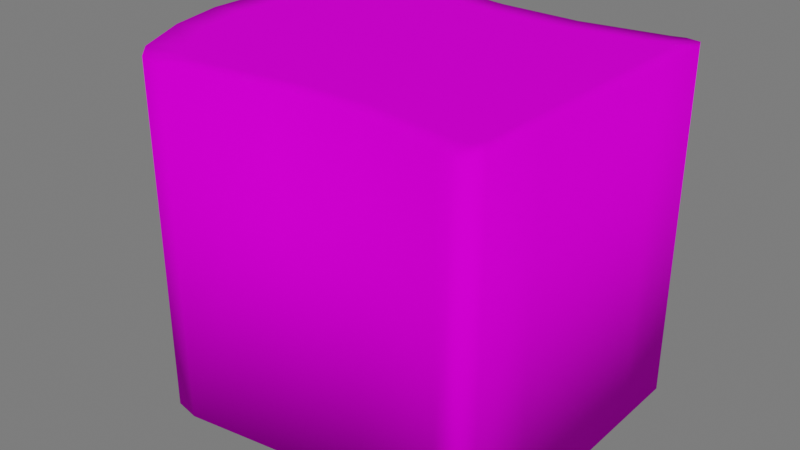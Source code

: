 # Source: Pao_caixa.blend  (saved by Blender 3.1.7; exported with 4.5.12 LTS)
import bpy
from mathutils import Matrix  # noqa: F401  (used for matrix-valued properties, if any)

bpy.ops.wm.read_factory_settings(use_empty=True)
scene = bpy.context.scene
scene.name = 'Scene'

# ---- collections
col_collection = bpy.data.collections.new('Collection'); scene.collection.children.link(col_collection)
col_luz__camera = bpy.data.collections.new('Luz, camera'); scene.collection.children.link(col_luz__camera)
col_piso = bpy.data.collections.new('Piso'); scene.collection.children.link(col_piso)

# ---- images (referenced by path relative to the original .blend; pixels are not part of the script)
import os
ASSET_DIR = os.environ.get("B2B_ASSET_DIR", "")  # directory of the original .blend (textures are referenced by path, not embedded)
HERE = os.path.dirname(os.path.abspath(__file__))  # packed textures are extracted next to this script under _unpacked/

def load_image(name, relpath, width, height, colorspace="sRGB"):
    """Load a texture the original file referenced (path relative to the .blend, or extracted next to this script)."""
    p = next((c for c in (os.path.join(HERE, relpath), os.path.join(ASSET_DIR, relpath)) if relpath and os.path.exists(c)), "")
    if p:
        img = bpy.data.images.load(p, check_existing=True)
        img.name = name
    else:  # same state as the original file: an image datablock whose file is absent (Cycles renders it pink)
        img = bpy.data.images.new(name, width, height)
        img.source = "FILE"
        img.filepath = "//" + (relpath or name)
    img.colorspace_settings.name = colorspace
    return img
img_atlas_1_png_002 = load_image('Atlas 1.png.002', 'Atlas 1.png', 1024, 1024, 'sRGB')

# ---- materials (node trees are filled in below, after node groups)
mat_atlas_2__completo = bpy.data.materials.new('Atlas 2 (Completo)')
mat_atlas_2__completo.use_transparent_shadow = False

# ---- material node trees
mat_atlas_2__completo.use_nodes = True; mat_atlas_2__completo.node_tree.nodes.clear()
_N = mat_atlas_2__completo.node_tree.nodes; _L = mat_atlas_2__completo.node_tree.links
n0 = _N.new('ShaderNodeOutputMaterial'); n0.name = 'Material Output'; n0.location = (300, 300)
n1 = _N.new('ShaderNodeBsdfPrincipled'); n1.name = 'Principled BSDF'; n1.location = (10, 300)
n1.distribution = 'GGX'
n1.subsurface_method = 'RANDOM_WALK_SKIN'
n1.inputs[2].default_value = 0.7915
n1.inputs[3].default_value = 1.45
n1.inputs[13].default_value = 0.01186
n1.inputs[27].default_value = (0.0, 0.0, 0.0, 1.0)
n1.inputs[28].default_value = 1.0
n2 = _N.new('ShaderNodeBump'); n2.name = 'Bump'; n2.location = (-173, -154)
n2.inputs[0].default_value = 0.0
n2.inputs[1].default_value = 1.0
n2.inputs[2].default_value = 1.0
n3 = _N.new('ShaderNodeTexImage'); n3.name = 'Image Texture'; n3.location = (-449, 225)
n3.image = img_atlas_1_png_002
_L.new(n1.outputs[0], n0.inputs[0])
_L.new(n3.outputs[0], n1.inputs[0])
_L.new(n3.outputs[0], n2.inputs[3])
_L.new(n2.outputs[0], n1.inputs[5])
n0.is_active_output = True

# ---- world
world_world = bpy.data.worlds.new('World'); scene.world = world_world
world_world.use_nodes = True; world_world.node_tree.nodes.clear()
_N = world_world.node_tree.nodes; _L = world_world.node_tree.links
n0 = _N.new('ShaderNodeOutputWorld'); n0.name = 'World Output'; n0.location = (300, 300)
n1 = _N.new('ShaderNodeBackground'); n1.name = 'Background'; n1.location = (10, 300)
n1.inputs[0].default_value = (0.05088, 0.05088, 0.05088, 1.0)
n1.inputs[1].default_value = 3.4
_L.new(n1.outputs[0], n0.inputs[0])
n0.is_active_output = True
world_world.color = (0.05088, 0.05088, 0.05088)
world_world.use_sun_shadow = False
world_world.sun_shadow_jitter_overblur = 0.0

# ---- meshes
me_plane_004 = bpy.data.meshes.new('Plane.004')
me_plane_004.from_pydata([(-0.9467, -0.807, 0.0), (-0.8773, 0.1626, 0.0), (-0.8691, -0.3157, 0.0), (0.8773, 0.1626, 0.0), (0.9467, -0.807, 0.0), (0.8691, -0.3157, 0.0), (0.9467, -0.807, 2.016), (0.8773, 0.1626, 2.016), (0.8691, -0.3157, 2.016), (-0.9467, -0.807, 2.016), (-0.8691, -0.3157, 2.016), (-0.8773, 0.1626, 2.016), (-0.1647, -1.0, 0.0), (-0.5004, -1.0, 0.0), (0.5004, -1.0, 0.0), (0.1647, -1.0, 0.0), (0.1648, 1.328, 0.0), (0.5, 1.246, 0.0), (-0.5, 1.246, 0.0), (-0.1648, 1.328, 0.0), (-0.5004, -1.0, 2.016), (-0.1647, -1.0, 2.016), (-0.1648, 1.328, 2.016), (-0.5, 1.246, 2.016), (0.5, 1.246, 2.016), (0.1648, 1.328, 2.016), (0.1647, -1.0, 2.016), (0.5004, -1.0, 2.016), (-0.9735, 0.8192, 0.0), (-0.836, 1.081, 0.0), (-0.9442, 0.9707, 0.0), (0.836, 1.081, 0.0), (0.9735, 0.8192, 0.0), (0.9442, 0.9707, 0.0), (0.9735, 0.8192, 2.016), (0.836, 1.081, 2.016), (0.9442, 0.9707, 2.016), (-0.836, 1.081, 2.016), (-0.9735, 0.8192, 2.016), (-0.9442, 0.9707, 2.016), (-0.8789, -1.0, 0.0), (-0.9678, -0.8832, 0.0), (-0.9551, -0.9658, 0.0), (0.9678, -0.8832, 0.0), (0.8789, -1.0, 0.0), (0.9551, -0.9658, 0.0), (0.8789, -1.0, 2.016), (0.9678, -0.8832, 2.016), (0.9551, -0.9658, 2.016), (-0.9678, -0.8832, 2.016), (-0.8789, -1.0, 2.016), (-0.9551, -0.9658, 2.016), (-0.4202, -0.891, 2.016), (-0.1383, -0.891, 2.016), (0.7298, -0.289, 2.016), (0.7367, 0.1319, 2.016), (-0.7367, 0.1319, 0.0), (-0.7298, -0.289, 0.0), (-0.795, -0.7213, 0.0), (0.7298, -0.289, 0.0), (0.7367, 0.1319, 0.0), (-0.7298, -0.289, 2.016), (-0.795, -0.7213, 2.016), (-0.7367, 0.1319, 2.016), (0.795, -0.7213, 0.0), (0.795, -0.7213, 2.016), (-0.4202, -0.891, 0.0), (-0.1383, -0.891, 0.0), (-0.1384, 1.157, 0.0), (-0.4199, 1.085, 0.0), (0.4199, 1.085, 0.0), (0.1384, 1.157, 0.0), (0.1383, -0.891, 0.0), (0.4202, -0.891, 0.0), (-0.1384, 1.157, 2.016), (-0.4199, 1.085, 2.016), (0.4199, 1.085, 2.016), (0.1384, 1.157, 2.016), (0.1383, -0.891, 2.016), (0.4202, -0.891, 2.016), (-0.7929, 0.8429, 0.0), (-0.8175, 0.7097, 0.0), (-0.8175, 0.7097, 2.016), (-0.7929, 0.8429, 2.016), (-0.702, 0.9397, 0.0), (-0.702, 0.9397, 2.016), (0.7929, 0.8429, 2.016), (0.8175, 0.7097, 2.016), (0.8175, 0.7097, 0.0), (0.7929, 0.8429, 0.0), (0.702, 0.9397, 2.016), (0.702, 0.9397, 0.0), (-0.802, -0.8609, 0.0), (-0.738, -0.891, 0.0), (-0.738, -0.891, 2.016), (-0.802, -0.8609, 2.016), (-0.8127, -0.7883, 0.0), (-0.8127, -0.7883, 2.016), (0.802, -0.8609, 0.0), (0.8127, -0.7883, 0.0), (0.8127, -0.7883, 2.016), (0.802, -0.8609, 2.016), (0.738, -0.891, 0.0), (0.738, -0.891, 2.016)], [], [(31, 17, 24, 35), (34, 36, 86, 87), (14, 44, 46, 27), (45, 44, 102, 98), (18, 29, 37, 23), (15, 12, 67, 72), (37, 39, 83, 85), (48, 47, 100, 101), (30, 29, 84, 80), (14, 15, 72, 73), (43, 45, 98, 99), (21, 26, 78, 53), (39, 38, 82, 83), (49, 51, 95, 97), (6, 8, 54, 65), (28, 30, 80, 81), (42, 41, 96, 92), (5, 4, 64, 59), (16, 17, 70, 71), (26, 27, 79, 78), (40, 13, 20, 50), (11, 10, 61, 63), (51, 50, 94, 95), (10, 9, 62, 61), (18, 19, 68, 69), (3, 5, 59, 60), (40, 42, 92, 93), (0, 2, 57, 58), (24, 25, 77, 76), (35, 24, 76, 90), (2, 1, 56, 57), (17, 31, 91, 70), (12, 13, 66, 67), (22, 23, 75, 74), (7, 34, 87, 55), (32, 3, 60, 88), (23, 37, 85, 75), (27, 46, 103, 79), (29, 18, 69, 84), (2, 0, 9, 10), (3, 32, 34, 7), (44, 14, 73, 102), (38, 11, 63, 82), (5, 3, 7, 8), (15, 14, 27, 26), (19, 18, 23, 22), (47, 6, 65, 100), (43, 4, 6, 47), (8, 7, 55, 54), (4, 5, 8, 6), (1, 2, 10, 11), (17, 16, 25, 24), (16, 19, 22, 25), (12, 15, 26, 21), (1, 28, 81, 56), (13, 12, 21, 20), (28, 38, 39, 30), (30, 39, 37, 29), (34, 32, 33, 36), (36, 33, 31, 35), (28, 1, 11, 38), (40, 50, 51, 42), (42, 51, 49, 41), (43, 47, 48, 45), (45, 48, 46, 44), (0, 41, 49, 9), (75, 85, 83, 82, 63, 61, 62, 97, 95, 94, 52, 53, 78, 79, 103, 101, 100, 65, 54, 55, 87, 86, 90, 76, 77, 74), (25, 22, 74, 77), (46, 48, 101, 103), (33, 32, 88, 89), (41, 0, 58, 96), (9, 49, 97, 62), (20, 21, 53, 52), (36, 35, 90, 86), (19, 16, 71, 68), (13, 40, 93, 66), (31, 33, 89, 91), (50, 20, 52, 94), (4, 43, 99, 64), (68, 71, 70, 91, 89, 88, 60, 59, 64, 99, 98, 102, 73, 72, 67, 66, 93, 92, 96, 58, 57, 56, 81, 80, 84, 69)])
me_plane_004.polygons.foreach_set('use_smooth', [True] * 80)
_uv = me_plane_004.uv_layers.new(name='UVMap')
_uv.uv.foreach_set('vector', [0.9175, 0.8913, 0.9179, 0.8925, 0.9025, 0.8925, 0.9028, 0.8914, 0.9027, 0.8905, 0.9029, 0.8909, 0.9012, 0.8908, 0.9011, 0.8902, 0.9188, 0.8829, 0.917, 0.8841, 0.903, 0.884, 0.9013, 0.8828, 0.9168, 0.8843, 0.917, 0.8841, 0.9187, 0.884, 0.9184, 0.8843, 0.9179, 0.8956, 0.9175, 0.8967, 0.9029, 0.8968, 0.9025, 0.8956, 0.9194, 0.8817, 0.9196, 0.8804, 0.9207, 0.8805, 0.9205, 0.8816, 0.9029, 0.8968, 0.903, 0.8972, 0.9013, 0.8973, 0.9012, 0.8968, 0.9032, 0.8843, 0.9031, 0.8845, 0.9014, 0.8846, 0.9016, 0.8842, 0.9174, 0.8972, 0.9175, 0.8967, 0.9192, 0.8967, 0.9191, 0.8973, 0.9188, 0.8829, 0.9194, 0.8817, 0.9205, 0.8816, 0.9201, 0.8827, 0.917, 0.8845, 0.9168, 0.8843, 0.9184, 0.8843, 0.9186, 0.8846, 0.9006, 0.8803, 0.9007, 0.8815, 0.8996, 0.8814, 0.8995, 0.8804, 0.903, 0.8972, 0.9028, 0.8976, 0.9012, 0.8979, 0.9013, 0.8973, 0.9012, 0.9036, 0.9011, 0.9039, 0.8997, 0.9035, 0.8999, 0.9032, 0.9028, 0.8847, 0.9013, 0.8864, 0.8999, 0.8865, 0.9011, 0.8848, 0.9176, 0.8976, 0.9174, 0.8972, 0.9191, 0.8973, 0.9192, 0.8979, 0.9192, 0.904, 0.9192, 0.9037, 0.9204, 0.9033, 0.9206, 0.9036, 0.9189, 0.8865, 0.9172, 0.8847, 0.919, 0.8849, 0.9202, 0.8866, 0.9179, 0.8935, 0.9179, 0.8925, 0.9195, 0.8925, 0.9194, 0.8935, 0.9007, 0.8815, 0.9013, 0.8828, 0.9, 0.8826, 0.8996, 0.8814, 0.9194, 0.8777, 0.9196, 0.8792, 0.9007, 0.879, 0.9011, 0.8777, 0.9012, 0.8998, 0.9009, 0.9015, 0.8997, 0.9014, 0.9, 0.8999, 0.901, 0.8774, 0.9011, 0.8777, 0.8999, 0.8781, 0.8997, 0.8779, 0.9009, 0.9015, 0.9012, 0.9033, 0.8998, 0.903, 0.8997, 0.9014, 0.9179, 0.8956, 0.9179, 0.8945, 0.9194, 0.8945, 0.9194, 0.8956, 0.919, 0.8882, 0.9189, 0.8865, 0.9202, 0.8866, 0.9203, 0.8881, 0.9194, 0.8777, 0.9195, 0.8774, 0.9208, 0.8779, 0.9206, 0.8782, 0.9192, 0.9034, 0.9195, 0.9017, 0.9208, 0.9015, 0.9205, 0.9031, 0.9025, 0.8925, 0.9024, 0.8936, 0.9009, 0.8936, 0.9009, 0.8925, 0.9028, 0.8914, 0.9025, 0.8925, 0.9009, 0.8925, 0.9011, 0.8913, 0.9195, 0.9017, 0.9192, 0.8999, 0.9206, 0.9, 0.9208, 0.9015, 0.9179, 0.8925, 0.9175, 0.8913, 0.9192, 0.8913, 0.9195, 0.8925, 0.9196, 0.8804, 0.9196, 0.8792, 0.9207, 0.8795, 0.9207, 0.8805, 0.9024, 0.8946, 0.9025, 0.8956, 0.9009, 0.8956, 0.901, 0.8946, 0.9012, 0.8881, 0.9027, 0.8905, 0.9011, 0.8902, 0.8999, 0.888, 0.9176, 0.8904, 0.919, 0.8882, 0.9203, 0.8881, 0.9191, 0.8902, 0.9025, 0.8956, 0.9029, 0.8968, 0.9012, 0.8968, 0.9009, 0.8956, 0.9013, 0.8828, 0.903, 0.884, 0.9013, 0.8839, 0.9, 0.8826, 0.9175, 0.8967, 0.9179, 0.8956, 0.9194, 0.8956, 0.9192, 0.8967, 0.9195, 0.9017, 0.9192, 0.9034, 0.9012, 0.9033, 0.9009, 0.9015, 0.919, 0.8882, 0.9176, 0.8904, 0.9027, 0.8905, 0.9012, 0.8881, 0.917, 0.8841, 0.9188, 0.8829, 0.9201, 0.8827, 0.9187, 0.884, 0.9028, 0.8976, 0.9012, 0.8998, 0.9, 0.8999, 0.9012, 0.8979, 0.9189, 0.8865, 0.919, 0.8882, 0.9012, 0.8881, 0.9013, 0.8864, 0.9194, 0.8817, 0.9188, 0.8829, 0.9013, 0.8828, 0.9007, 0.8815, 0.9179, 0.8945, 0.9179, 0.8956, 0.9025, 0.8956, 0.9024, 0.8946, 0.9031, 0.8845, 0.9028, 0.8847, 0.9011, 0.8848, 0.9014, 0.8846, 0.917, 0.8845, 0.9172, 0.8847, 0.9028, 0.8847, 0.9031, 0.8845, 0.9013, 0.8864, 0.9012, 0.8881, 0.8999, 0.888, 0.8999, 0.8865, 0.9172, 0.8847, 0.9189, 0.8865, 0.9013, 0.8864, 0.9028, 0.8847, 0.9192, 0.8999, 0.9195, 0.9017, 0.9009, 0.9015, 0.9012, 0.8998, 0.9179, 0.8925, 0.9179, 0.8935, 0.9024, 0.8936, 0.9025, 0.8925, 0.9179, 0.8935, 0.9179, 0.8945, 0.9024, 0.8946, 0.9024, 0.8936, 0.9196, 0.8804, 0.9194, 0.8817, 0.9007, 0.8815, 0.9006, 0.8803, 0.9192, 0.8999, 0.9176, 0.8976, 0.9192, 0.8979, 0.9206, 0.9, 0.9196, 0.8792, 0.9196, 0.8804, 0.9006, 0.8803, 0.9007, 0.879, 0.9176, 0.8976, 0.9028, 0.8976, 0.903, 0.8972, 0.9174, 0.8972, 0.9174, 0.8972, 0.903, 0.8972, 0.9029, 0.8968, 0.9175, 0.8967, 0.9027, 0.8905, 0.9176, 0.8904, 0.9174, 0.8909, 0.9029, 0.8909, 0.9029, 0.8909, 0.9174, 0.8909, 0.9175, 0.8913, 0.9028, 0.8914, 0.9176, 0.8976, 0.9192, 0.8999, 0.9012, 0.8998, 0.9028, 0.8976, 0.9194, 0.8777, 0.9011, 0.8777, 0.901, 0.8774, 0.9195, 0.8774, 0.9192, 0.904, 0.9011, 0.9039, 0.9012, 0.9036, 0.9192, 0.9037, 0.917, 0.8845, 0.9031, 0.8845, 0.9032, 0.8843, 0.9168, 0.8843, 0.9168, 0.8843, 0.9032, 0.8843, 0.903, 0.884, 0.917, 0.8841, 0.9192, 0.9034, 0.9192, 0.9037, 0.9012, 0.9036, 0.9012, 0.9033, 0.8738, 0.9041, 0.8699, 0.9021, 0.8686, 0.9007, 0.8683, 0.8989, 0.8694, 0.8908, 0.8695, 0.8849, 0.8686, 0.8789, 0.8684, 0.8779, 0.8685, 0.8769, 0.8694, 0.8765, 0.8738, 0.8765, 0.8778, 0.8765, 0.8816, 0.8765, 0.8856, 0.8765, 0.89, 0.8765, 0.8909, 0.8769, 0.891, 0.8779, 0.8908, 0.8789, 0.8899, 0.8849, 0.89, 0.8908, 0.8911, 0.8989, 0.8908, 0.9007, 0.8895, 0.9021, 0.8856, 0.9041, 0.8816, 0.9051, 0.8778, 0.9051, 0.9024, 0.8936, 0.9024, 0.8946, 0.901, 0.8946, 0.9009, 0.8936, 0.903, 0.884, 0.9032, 0.8843, 0.9016, 0.8842, 0.9013, 0.8839, 0.9174, 0.8909, 0.9176, 0.8904, 0.9191, 0.8902, 0.9191, 0.8907, 0.9192, 0.9037, 0.9192, 0.9034, 0.9205, 0.9031, 0.9204, 0.9033, 0.9012, 0.9033, 0.9012, 0.9036, 0.8999, 0.9032, 0.8998, 0.903, 0.9007, 0.879, 0.9006, 0.8803, 0.8995, 0.8804, 0.8996, 0.8793, 0.9029, 0.8909, 0.9028, 0.8914, 0.9011, 0.8913, 0.9012, 0.8908, 0.9179, 0.8945, 0.9179, 0.8935, 0.9194, 0.8935, 0.9194, 0.8945, 0.9196, 0.8792, 0.9194, 0.8777, 0.9206, 0.8782, 0.9207, 0.8795, 0.9175, 0.8913, 0.9174, 0.8909, 0.9191, 0.8907, 0.9192, 0.8913, 0.9011, 0.8777, 0.9007, 0.879, 0.8996, 0.8793, 0.8999, 0.8781, 0.9172, 0.8847, 0.917, 0.8845, 0.9186, 0.8846, 0.919, 0.8849, 0.8778, 0.9051, 0.8816, 0.9051, 0.8856, 0.9041, 0.8895, 0.9021, 0.8908, 0.9007, 0.8911, 0.8989, 0.89, 0.8908, 0.8899, 0.8849, 0.8908, 0.8789, 0.891, 0.8779, 0.8909, 0.8769, 0.89, 0.8765, 0.8856, 0.8765, 0.8816, 0.8765, 0.8778, 0.8765, 0.8738, 0.8765, 0.8694, 0.8765, 0.8685, 0.8769, 0.8684, 0.8779, 0.8686, 0.8789, 0.8695, 0.8849, 0.8694, 0.8908, 0.8683, 0.8989, 0.8686, 0.9007, 0.8699, 0.9021, 0.8738, 0.9041])
me_plane_004.materials.append(mat_atlas_2__completo)
me_plane_004.update()

# ---- objects
ob_plane_033 = bpy.data.objects.new('Plane.033', me_plane_004)

# ---- transforms, parenting, visibility, modifiers, constraints
ob_plane_033.location = (0.0, 0.0, 0.0)
ob_plane_033.rotation_euler = (0.0, -0.0, 1.571)
ob_plane_033.scale = (1.14, 1.14, 1.14)

# ---- collection membership
col_collection.objects.link(ob_plane_033)

# ---- scene / render settings (as saved in the file)
scene.frame_start = 1; scene.frame_end = 20; scene.frame_set(10)
scene.render.engine = 'BLENDER_EEVEE_NEXT'
scene.cycles.sampling_pattern = 'TABULATED_SOBOL'
scene.cycles.use_light_tree = False
scene.view_settings.view_transform = 'Filmic'
bpy.context.view_layer.update()

# ---- added for rendering (the .blend has no active camera and no usable light): camera, sun
cam_auto = bpy.data.cameras.new('AutoCamera')
cam_auto.lens = 50.0
cam_auto.sensor_width = 36.0
cam_auto.clip_end = 1000.0
ob_auto_camera = bpy.data.objects.new('AutoCamera', cam_auto)
scene.collection.objects.link(ob_auto_camera)
ob_auto_camera.location = (3.65605, -4.61153, 4.22335)
ob_auto_camera.rotation_euler = (1.09748, -7.21219e-08, 0.694738)
scene.camera = ob_auto_camera
light_auto_sun = bpy.data.lights.new('AutoSun', 'SUN')
light_auto_sun.energy = 3.0
light_auto_sun.angle = 0.0523599
ob_auto_sun = bpy.data.objects.new('AutoSun', light_auto_sun)
scene.collection.objects.link(ob_auto_sun)
ob_auto_sun.rotation_euler = (0.872665, 0.174533, 0.523599)
bpy.context.view_layer.update()
